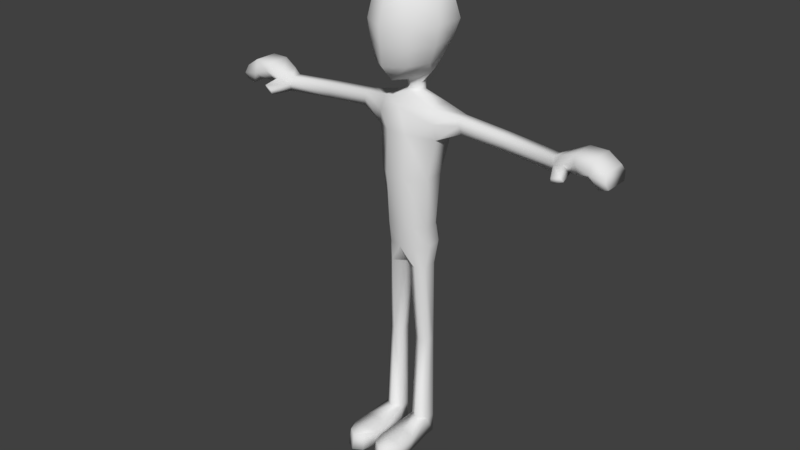 # Source: Actor.blend  (saved by Blender 2.79.0; exported with 4.5.12 LTS)
import bpy
from mathutils import Matrix  # noqa: F401  (used for matrix-valued properties, if any)

bpy.ops.wm.read_factory_settings(use_empty=True)
scene = bpy.context.scene
scene.name = 'Scene'

# ---- collections
col_collection_1 = bpy.data.collections.new('Collection 1'); scene.collection.children.link(col_collection_1)

# ---- world
world_world = bpy.data.worlds.new('World'); scene.world = world_world
world_world.color = (0.05088, 0.05088, 0.05088)
world_world.use_sun_shadow = False
world_world.sun_shadow_jitter_overblur = 0.0
world_world.cycles.sampling_method = 'MANUAL'

# ---- meshes
me_actor = bpy.data.meshes.new('Actor')
me_actor.from_pydata([(-0.05405, 0.06475, -0.03822), (-0.05213, 0.3634, -0.03967), (-0.02372, 0.06475, -0.02071), (-0.02781, 0.3634, -0.02564), (-0.02372, 0.06475, 0.01431), (-0.02781, 0.3634, 0.002442), (-0.05405, 0.06475, 0.03182), (-0.05213, 0.3634, 0.01648), (-0.08437, 0.06475, 0.01431), (-0.07644, 0.3634, 0.002442), (-0.08437, 0.06475, -0.02071), (-0.07644, 0.3634, -0.02564), (-0.04368, 0.7722, -0.06064), (-0.04368, 0.7722, 0.04855), (-0.07231, 0.7722, 0.01292), (-0.07116, 0.7722, -0.03612), (-0.0454, 0.6311, 0.03342), (-0.06941, 0.6311, 0.01091), (-0.006421, 0.6311, -0.0341), (-0.006421, 0.6311, 0.01091), (-0.06825, 0.6311, -0.0341), (-0.0454, 0.6311, -0.05661), (-0.04368, 0.7016, 0.03935), (-0.04368, 0.7016, -0.09022), (-0.07155, 0.7016, -0.00851), (-0.07039, 0.7016, -0.05151), (-0.0333, 1.084, -0.09737), (-0.0333, 1.084, 0.06717), (-0.1042, 1.068, 0.01348), (-0.1042, 1.068, -0.06042), (-0.08654, 0.9415, 0.02764), (-0.08654, 0.9415, -0.03383), (-0.0333, 0.9415, 0.0723), (-0.0333, 0.9415, -0.06456), (0.0, 1.196, -0.05329), (0.0, 1.197, 0.009334), (-0.02648, 1.197, -0.01382), (-0.02648, 1.196, -0.03735), (-0.08733, 1.166, -0.05543), (0.0, 1.161, -0.08017), (0.0, 1.162, 0.05715), (-0.08733, 1.166, 0.01462), (0.0, 1.24, -0.05074), (0.0, 1.207, 0.002587), (-0.02636, 1.22, -0.01688), (-0.02636, 1.231, -0.03734), (-0.05405, 0.0007346, -0.03822), (-0.02372, 0.0007346, -0.02071), (-0.02372, 0.0007346, 0.01431), (-0.05405, 0.0007346, 0.03182), (-0.08437, 0.0007346, 0.01431), (-0.08437, 0.0007346, -0.02071), (-0.04368, 0.7016, -0.09022), (0.0, 0.7722, -0.06064), (0.0, 0.7722, 0.04855), (0.0, 0.7016, 0.05163), (0.0, 0.7016, -0.09022), (0.0, 1.084, -0.09737), (0.0, 1.084, 0.06717), (0.0, 0.9415, 0.0723), (0.0, 0.9415, -0.06456), (0.0, 0.7016, -0.09022), (0.0, 0.6364, -0.0341), (0.0, 0.6364, 0.01091), (-0.02372, 0.0519, 0.201), (-0.05405, 0.0519, 0.2185), (-0.08437, 0.0519, 0.201), (-0.02372, 0.0007346, 0.2119), (-0.05405, 0.0007346, 0.2294), (-0.08437, 0.0007346, 0.2119), (-0.09722, 0.0519, 0.1039), (-0.05405, 0.05805, 0.104), (-0.01124, 0.0519, 0.1039), (-0.01347, 0.0007346, 0.1131), (-0.05405, 0.0007346, 0.1132), (-0.09945, 0.0007346, 0.1131), (-0.09949, 0.04826, 0.1625), (-0.01204, 0.05246, 0.1625), (-0.1014, 0.0007346, 0.1625), (-0.05405, 0.06475, 0.1713), (-0.01148, 0.0007346, 0.1625), (-0.05405, 0.0007346, 0.1713), (-0.09577, 1.119, 0.02604), (-0.09577, 1.12, -0.06875), (-0.1826, 1.103, -0.004513), (-0.1826, 1.103, -0.04066), (-0.1744, 1.151, -0.03822), (-0.1744, 1.151, -0.003955), (-0.1785, 1.128, 0.001628), (-0.1785, 1.129, -0.04474), (-0.3308, 1.092, -0.004513), (-0.3308, 1.092, -0.04066), (-0.3225, 1.139, -0.03822), (-0.3225, 1.139, -0.003955), (-0.3266, 1.116, 0.001628), (-0.3266, 1.117, -0.04474), (-0.5001, 1.074, -0.004513), (-0.5001, 1.074, -0.04066), (-0.4918, 1.122, -0.03822), (-0.4918, 1.122, -0.003955), (-0.4959, 1.099, 0.001628), (-0.4959, 1.1, -0.04474), (-0.5825, 1.1, 0.01707), (-0.5825, 1.1, -0.06413), (-0.5709, 1.158, -0.05864), (-0.5709, 1.158, 0.01833), (-0.575, 1.135, 0.03087), (-0.575, 1.136, -0.07328), (-0.6777, 1.083, 0.01707), (-0.6777, 1.083, -0.06413), (-0.6694, 1.13, -0.05864), (-0.6694, 1.13, 0.01833), (-0.6735, 1.107, 0.03087), (-0.6735, 1.108, -0.07328), (-0.6281, 1.158, -0.05864), (-0.6281, 1.158, 0.01833), (-0.6221, 1.116, 0.03087), (-0.6491, 1.074, 0.01707), (-0.6224, 1.117, -0.07328), (-0.6491, 1.074, -0.06413), (-0.6144, 1.099, 0.01707), (-0.6144, 1.099, -0.06413), (-0.5212, 1.136, 0.007186), (-0.5346, 1.117, 0.01625), (-0.5343, 1.117, -0.05901), (-0.5212, 1.136, -0.04843), (-0.5525, 1.092, 0.006281), (-0.5525, 1.092, -0.05239), (-0.5265, 1.088, 0.06094), (-0.5271, 1.072, 0.05635), (-0.5523, 1.099, 0.05842), (-0.5595, 1.083, 0.04787), (0.0, 1.289, -0.06538), (0.0, 1.231, 0.006453), (-0.05911, 1.258, -0.02113), (-0.05911, 1.27, -0.04159), (0.0, 1.324, -0.09604), (0.0, 1.249, 0.08575), (-0.09125, 1.304, 0.02867), (-0.09125, 1.313, -0.02994), (0.0, 1.299, 0.13), (0.0, 1.413, -0.1289), (-0.128, 1.42, 0.03521), (-0.128, 1.421, -0.06034), (0.0, 1.419, 0.1412), (0.0, 1.522, -0.1073), (-0.0868, 1.519, 0.01504), (-0.0868, 1.516, -0.03956), (0.0, 1.513, 0.1116), (0.0, 1.547, 0.01504), (0.0, 1.544, -0.03956), (-0.1146, 1.482, 0.02512), (0.0, 1.466, 0.1264), (0.0, 1.468, -0.1181), (-0.1146, 1.481, -0.04995), (-0.1144, 1.361, 0.03194), (0.0, 1.359, 0.1356), (0.0, 1.369, -0.1125), (-0.1144, 1.366, -0.04514), (-0.05061, 1.539, -0.03956), (-0.05061, 1.543, 0.01504), (-0.07261, 1.36, 0.09341), (-0.07269, 1.474, 0.08539), (0.0, 1.53, 0.06331), (-0.03493, 1.528, 0.06524), (-0.06102, 1.302, 0.08897), (-0.05879, 1.516, 0.07293), (-0.07939, 1.419, 0.09785), (-0.05879, 1.519, -0.08496), (-0.07939, 1.417, -0.1062), (-0.07261, 1.368, -0.09035), (-0.07269, 1.474, -0.09556), (-0.06102, 1.318, -0.07454), (-0.02531, 1.531, -0.07341)], [], [(0, 1, 3, 2), (2, 3, 5, 4), (4, 5, 7, 6), (6, 7, 9, 8), (24, 22, 13, 14), (8, 9, 11, 10), (10, 11, 1, 0), (2, 4, 48, 47), (31, 30, 28, 29), (25, 24, 14, 15), (23, 25, 15, 12), (1, 11, 20, 21), (7, 5, 19, 16), (3, 1, 21, 18), (11, 9, 17, 20), (5, 3, 18, 19), (9, 7, 16, 17), (21, 20, 25, 23), (20, 17, 24, 25), (17, 16, 22, 24), (39, 38, 37, 34), (33, 31, 29, 26), (30, 32, 27, 28), (14, 13, 32, 30), (12, 15, 31, 33), (15, 14, 30, 31), (36, 35, 43, 44), (41, 40, 35, 36), (38, 41, 36, 37), (28, 27, 82), (26, 83, 38, 39), (37, 36, 44, 45), (34, 37, 45, 42), (46, 47, 48, 49, 50, 51), (8, 10, 51, 50), (0, 2, 47, 46), (10, 0, 46, 51), (23, 52, 61, 56), (32, 13, 54, 59), (23, 12, 53, 56), (12, 33, 60, 53), (13, 22, 55, 54), (33, 26, 57, 60), (27, 32, 59, 58), (19, 18, 62, 63), (19, 63, 16), (21, 23, 56, 62, 18), (27, 58, 40), (26, 39, 57), (79, 76, 66, 65), (80, 77, 64, 67), (81, 80, 67, 68), (76, 78, 69, 66), (77, 79, 65, 64), (78, 81, 68, 69), (65, 68, 67, 64), (66, 69, 68, 65), (50, 49, 74, 75), (4, 6, 71, 72), (8, 50, 75, 70), (49, 48, 73, 74), (48, 4, 72, 73), (6, 8, 70, 71), (75, 74, 81, 78), (72, 71, 79, 77), (70, 75, 78, 76), (74, 73, 80, 81), (73, 72, 77, 80), (71, 70, 76, 79), (16, 63, 55, 22), (82, 27, 40, 41), (83, 26, 29), (28, 82, 88, 84), (41, 38, 86, 87), (83, 29, 85, 89), (29, 28, 84, 85), (82, 41, 87, 88), (38, 83, 89, 86), (88, 87, 93, 94), (86, 89, 95, 92), (85, 84, 90, 91), (89, 85, 91, 95), (87, 86, 92, 93), (84, 88, 94, 90), (95, 91, 97, 101), (93, 92, 98, 99), (90, 94, 100, 96), (94, 93, 99, 100), (92, 95, 101, 98), (91, 90, 96, 97), (123, 122, 105, 106), (125, 124, 107, 104), (127, 126, 102, 103), (124, 127, 103, 107), (122, 125, 104, 105), (126, 123, 106, 102), (115, 114, 110, 111), (117, 116, 112, 108), (116, 115, 111, 112), (114, 118, 113, 110), (119, 117, 108, 109), (118, 119, 109, 113), (107, 103, 121, 118), (103, 102, 120, 121), (104, 107, 118, 114), (106, 105, 115, 116), (102, 106, 116, 120), (105, 104, 114, 115), (118, 121, 119), (120, 116, 117), (121, 120, 117, 119), (123, 126, 131, 130), (99, 98, 125, 122), (101, 97, 127, 124), (97, 96, 126, 127), (98, 101, 124, 125), (100, 99, 122, 123), (129, 128, 130, 131), (126, 96, 129, 131), (96, 100, 128, 129), (100, 123, 130, 128), (42, 45, 135, 132), (45, 44, 134, 135), (44, 43, 133, 134), (132, 172, 136), (135, 134, 138, 139), (134, 133, 137, 138), (137, 140, 165), (155, 161, 167, 142), (157, 170, 169, 141), (158, 155, 142, 143), (151, 162, 166, 146), (153, 171, 168, 145), (154, 151, 146, 147), (148, 163, 164), (147, 146, 160, 159), (147, 159, 173, 168), (143, 142, 151, 154), (141, 169, 171, 153), (142, 167, 162, 151), (139, 138, 155, 158), (136, 172, 170, 157), (138, 165, 161, 155), (159, 160, 149, 150), (160, 146, 166, 164), (165, 138, 137), (164, 163, 149, 160), (166, 162, 152, 148), (164, 166, 148), (161, 165, 140, 156), (167, 161, 156, 144), (162, 167, 144, 152), (169, 170, 158, 143), (150, 145, 173), (172, 132, 135, 139), (171, 169, 143, 154), (170, 172, 139, 158), (168, 171, 154, 147), (168, 173, 145), (173, 159, 150), (109, 108, 112, 111, 110, 113)])
me_actor.polygons.foreach_set('use_smooth', [True] * 161)
me_actor.use_remesh_preserve_volume = False
me_actor.use_remesh_preserve_attributes = False
me_actor.use_mirror_vertex_groups = False
me_actor.update()

# ---- objects
ob_actor = bpy.data.objects.new('Actor', me_actor)

# ---- transforms, parenting, visibility, modifiers, constraints
ob_actor.location = (-4.47e-08, 0.0, 0.0)
ob_actor.rotation_euler = (1.571, -0.0, 0.0)
ob_actor.lineart.crease_threshold = 0.0
_m = ob_actor.modifiers.new('Mirror', 'MIRROR')
_m.use_clip = True

# ---- collection membership
col_collection_1.objects.link(ob_actor)

# ---- scene / render settings (as saved in the file)
scene.frame_start = 1; scene.frame_end = 250; scene.frame_set(1)
scene.render.engine = 'BLENDER_EEVEE_NEXT'
scene.render.resolution_percentage = 50
scene.render.dither_intensity = 0.0
scene.cycles.use_denoising = False
scene.cycles.samples = 128
scene.cycles.sampling_pattern = 'TABULATED_SOBOL'
scene.cycles.use_adaptive_sampling = False
scene.cycles.use_light_tree = False
scene.cycles.blur_glossy = 0.0
scene.cycles.sample_clamp_indirect = 0.0
scene.view_settings.view_transform = 'Standard'
bpy.context.view_layer.update()

# ---- added for rendering (the .blend has no active camera and no usable light): camera, sun
cam_auto = bpy.data.cameras.new('AutoCamera')
cam_auto.lens = 50.0
cam_auto.sensor_width = 36.0
cam_auto.clip_end = 1000.0
ob_auto_camera = bpy.data.objects.new('AutoCamera', cam_auto)
scene.collection.objects.link(ob_auto_camera)
ob_auto_camera.location = (1.93115, -2.36763, 2.31883)
ob_auto_camera.rotation_euler = (1.09748, -7.21219e-08, 0.694738)
scene.camera = ob_auto_camera
light_auto_sun = bpy.data.lights.new('AutoSun', 'SUN')
light_auto_sun.energy = 3.0
light_auto_sun.angle = 0.0523599
ob_auto_sun = bpy.data.objects.new('AutoSun', light_auto_sun)
scene.collection.objects.link(ob_auto_sun)
ob_auto_sun.rotation_euler = (0.872665, 0.174533, 0.523599)
bpy.context.view_layer.update()
